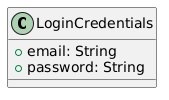

The diagram above was rendered by PlantUML. Its source (embedded in the PNG):
@startuml
class LoginCredentials {
  +email: String
  +password: String
}
@enduml